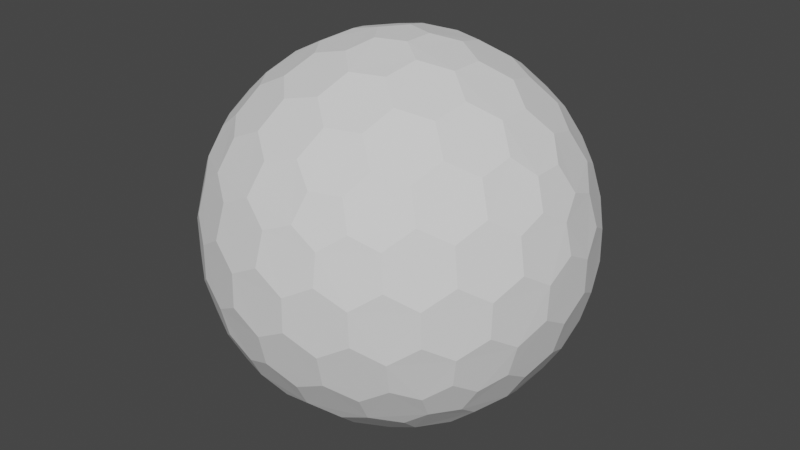 # Source: ShieldBlend1.blend  (saved by Blender 2.82.7; exported with 4.5.12 LTS)
import bpy
from mathutils import Matrix  # noqa: F401  (used for matrix-valued properties, if any)

bpy.ops.wm.read_factory_settings(use_empty=True)
scene = bpy.context.scene
scene.name = 'Scene'

# ---- collections
col_collection = bpy.data.collections.new('Collection'); scene.collection.children.link(col_collection)

# ---- world
world_world = bpy.data.worlds.new('World'); scene.world = world_world
world_world.use_nodes = True; world_world.node_tree.nodes.clear()
_N = world_world.node_tree.nodes; _L = world_world.node_tree.links
n0 = _N.new('ShaderNodeOutputWorld'); n0.name = 'World Output'; n0.location = (300, 300)
n1 = _N.new('ShaderNodeBackground'); n1.name = 'Background'; n1.location = (10, 300)
n1.inputs[0].default_value = (0.05088, 0.05088, 0.05088, 1.0)
_L.new(n1.outputs[0], n0.inputs[0])
n0.is_active_output = True
world_world.color = (0.05088, 0.05088, 0.05088)
world_world.use_sun_shadow = False
world_world.sun_shadow_jitter_overblur = 0.0

# ---- meshes
me_shield01 = bpy.data.meshes.new('Shield01')
me_shield01.from_pydata([(0.04127, -0.127, -0.9758), (0.7132, -0.4211, -0.533), (-0.108, -0.0785, -0.9758), (-0.108, 0.0785, -0.9758), (0.04127, 0.127, -0.9758), (0.7957, -0.4211, -0.3995), (-0.1546, -0.8869, -0.3995), (-0.8913, -0.127, -0.3995), (-0.3962, 0.8084, -0.3995), (0.6464, 0.6266, -0.3995), (0.7544, -0.5481, -0.317), (-0.2882, -0.8869, -0.317), (-0.9325, -9.662e-09, -0.317), (-0.2882, 0.8869, -0.317), (0.7544, 0.5481, -0.317), (0.3294, -0.7599, 0.533), (-0.6209, -0.5481, 0.533), (-0.7132, 0.4211, 0.533), (0.1801, 0.8084, 0.533), (0.8245, 0.0785, 0.533), (0.108, 0.0785, 0.9758), (0.3781, 0.08719, 0.9011), (0.6369, 0.08719, 0.7412), (0.2298, 0.1669, 0.9402), (0.1998, 0.3326, 0.9011), (0.5067, 0.1751, 0.8199), (0.4806, 0.3492, 0.7777), (0.3231, 0.4278, 0.8199), (0.2797, 0.5788, 0.7412), (0.7382, 0.1669, 0.626), (0.7166, 0.3326, 0.5817), (0.5888, 0.4278, 0.6556), (0.5378, 0.5788, 0.5817), (0.3869, 0.6505, 0.626), (0.3294, 0.7599, 0.533), (-0.04127, 0.127, 0.9758), (0.03391, 0.3865, 0.9011), (0.1139, 0.6327, 0.7412), (-0.08776, 0.2701, 0.9402), (-0.2546, 0.2928, 0.9011), (-0.009907, 0.536, 0.8199), (-0.1836, 0.565, 0.7777), (-0.307, 0.4394, 0.8199), (-0.464, 0.4449, 0.7412), (0.06935, 0.7536, 0.626), (-0.09491, 0.7844, 0.5817), (-0.2249, 0.6922, 0.6556), (-0.3843, 0.6903, 0.5817), (-0.4991, 0.5689, 0.626), (-0.6209, 0.5481, 0.533), (-0.1335, -2.328e-09, 0.9758), (-0.3571, 0.1517, 0.9011), (-0.5665, 0.3038, 0.7412), (-0.284, -7.567e-10, 0.9402), (-0.3571, -0.1517, 0.9011), (-0.5128, 0.1562, 0.8199), (-0.5941, 3.26e-09, 0.7777), (-0.5128, -0.1562, 0.8199), (-0.5665, -0.3038, 0.7412), (-0.6953, 0.2988, 0.626), (-0.7753, 0.1521, 0.5817), (-0.7278, -8.207e-09, 0.6556), (-0.7753, -0.1521, 0.5817), (-0.6953, -0.2988, 0.626), (-0.7132, -0.4211, 0.533), (-0.04127, -0.127, 0.9758), (-0.2546, -0.2928, 0.9011), (-0.464, -0.4449, 0.7412), (-0.08776, -0.2701, 0.9402), (0.03391, -0.3865, 0.9011), (-0.307, -0.4394, 0.8199), (-0.1836, -0.565, 0.7777), (-0.009907, -0.536, 0.8199), (0.1139, -0.6327, 0.7412), (-0.4991, -0.5689, 0.626), (-0.3843, -0.6903, 0.5817), (-0.2249, -0.6922, 0.6556), (-0.09491, -0.7844, 0.5817), (0.06935, -0.7536, 0.626), (0.1801, -0.8084, 0.533), (0.108, -0.0785, 0.9758), (0.1998, -0.3326, 0.9011), (0.2797, -0.5788, 0.7412), (0.2298, -0.1669, 0.9402), (0.3781, -0.08719, 0.9011), (0.3231, -0.4278, 0.8199), (0.4806, -0.3492, 0.7777), (0.5067, -0.1751, 0.8199), (0.6369, -0.08719, 0.7412), (0.3869, -0.6505, 0.626), (0.5378, -0.5788, 0.5817), (0.5888, -0.4278, 0.6556), (0.7166, -0.3326, 0.5817), (0.7382, -0.1669, 0.626), (0.8245, -0.0785, 0.533), (0.8913, 0.127, 0.3995), (0.9199, 0.2928, 0.1752), (0.8704, 0.4449, -0.08356), (0.8802, 0.2701, 0.342), (0.7908, 0.3865, 0.4333), (0.8706, 0.4394, 0.09203), (0.7777, 0.565, 0.1836), (0.7377, 0.536, 0.3578), (0.612, 0.6327, 0.4333), (0.7831, 0.5689, -0.1665), (0.6921, 0.6903, -0.08356), (0.687, 0.6922, 0.09203), (0.5627, 0.7844, 0.1752), (0.5289, 0.7536, 0.342), (0.3962, 0.8084, 0.3995), (0.1546, 0.8869, 0.3995), (0.005802, 0.9653, 0.1752), (-0.1541, 0.9653, -0.08356), (0.01511, 0.9206, 0.342), (-0.1232, 0.8716, 0.4333), (-0.1489, 0.9638, 0.09203), (-0.2971, 0.9142, 0.1836), (-0.2818, 0.8673, 0.3578), (-0.4126, 0.7775, 0.4333), (-0.2991, 0.9206, -0.1665), (-0.4427, 0.8716, -0.08356), (-0.446, 0.8673, 0.09203), (-0.5721, 0.7775, 0.1752), (-0.5533, 0.7359, 0.342), (-0.6464, 0.6266, 0.3995), (-0.7957, 0.4211, 0.3995), (-0.9163, 0.3038, 0.1752), (-0.9657, 0.1517, -0.08356), (-0.8709, 0.2988, 0.342), (-0.867, 0.1521, 0.4333), (-0.9626, 0.1562, 0.09203), (-0.9613, -1.825e-07, 0.1836), (-0.9119, -8.941e-08, 0.3578), (-0.867, -0.1521, 0.4333), (-0.968, -1.132e-07, -0.1665), (-0.9657, -0.1517, -0.08356), (-0.9626, -0.1562, 0.09203), (-0.9163, -0.3038, 0.1752), (-0.8709, -0.2988, 0.342), (-0.7957, -0.4211, 0.3995), (-0.6464, -0.6266, 0.3995), (-0.5721, -0.7775, 0.1752), (-0.4427, -0.8716, -0.08356), (-0.5533, -0.7359, 0.342), (-0.4126, -0.7775, 0.4333), (-0.446, -0.8673, 0.09203), (-0.2971, -0.9142, 0.1836), (-0.2818, -0.8673, 0.3578), (-0.1232, -0.8716, 0.4333), (-0.2991, -0.9206, -0.1665), (-0.1541, -0.9653, -0.08356), (-0.1489, -0.9638, 0.09203), (0.005802, -0.9653, 0.1752), (0.01511, -0.9206, 0.342), (0.1546, -0.8869, 0.3995), (0.3962, -0.8084, 0.3995), (0.5627, -0.7844, 0.1752), (0.6921, -0.6903, -0.08356), (0.5289, -0.7536, 0.342), (0.612, -0.6327, 0.4333), (0.687, -0.6922, 0.09203), (0.7777, -0.565, 0.1836), (0.7377, -0.536, 0.3578), (0.7908, -0.3865, 0.4333), (0.7831, -0.5689, -0.1665), (0.8704, -0.4449, -0.08356), (0.8706, -0.4394, 0.09203), (0.9199, -0.2928, 0.1752), (0.8802, -0.2701, 0.342), (0.8913, -0.127, 0.3995), (0.2882, 0.8869, 0.317), (0.4427, 0.8716, 0.08356), (0.5721, 0.7775, -0.1752), (0.2991, 0.9206, 0.1665), (0.1541, 0.9653, 0.08356), (0.446, 0.8673, -0.09203), (0.2971, 0.9142, -0.1836), (0.1489, 0.9638, -0.09203), (-0.005802, 0.9653, -0.1752), (0.5533, 0.7359, -0.342), (0.4126, 0.7775, -0.4333), (0.2818, 0.8673, -0.3578), (0.1232, 0.8716, -0.4333), (-0.01511, 0.9206, -0.342), (-0.1546, 0.8869, -0.3995), (-0.7544, 0.5481, 0.317), (-0.6921, 0.6903, 0.08356), (-0.5627, 0.7844, -0.1752), (-0.7831, 0.5689, 0.1665), (-0.8704, 0.4449, 0.08356), (-0.687, 0.6922, -0.09203), (-0.7777, 0.565, -0.1836), (-0.8706, 0.4394, -0.09203), (-0.9199, 0.2928, -0.1752), (-0.5289, 0.7536, -0.342), (-0.612, 0.6327, -0.4333), (-0.7377, 0.536, -0.3578), (-0.7908, 0.3865, -0.4333), (-0.8802, 0.2701, -0.342), (-0.8913, 0.127, -0.3995), (-0.7544, -0.5481, 0.317), (-0.8704, -0.4449, 0.08356), (-0.9199, -0.2928, -0.1752), (-0.7831, -0.5689, 0.1665), (-0.6921, -0.6903, 0.08356), (-0.8706, -0.4394, -0.09203), (-0.7777, -0.565, -0.1836), (-0.687, -0.6922, -0.09203), (-0.5627, -0.7844, -0.1752), (-0.8802, -0.2701, -0.342), (-0.7908, -0.3865, -0.4333), (-0.7377, -0.536, -0.3578), (-0.612, -0.6327, -0.4333), (-0.5289, -0.7536, -0.342), (-0.3962, -0.8084, -0.3995), (0.2882, -0.8869, 0.317), (0.1541, -0.9653, 0.08356), (-0.005802, -0.9653, -0.1752), (0.2991, -0.9206, 0.1665), (0.4427, -0.8716, 0.08356), (0.1489, -0.9638, -0.09203), (0.2971, -0.9142, -0.1836), (0.446, -0.8673, -0.09203), (0.5721, -0.7775, -0.1752), (-0.01511, -0.9206, -0.342), (0.1232, -0.8716, -0.4333), (0.2818, -0.8673, -0.3578), (0.4126, -0.7775, -0.4333), (0.5533, -0.7359, -0.342), (0.6464, -0.6266, -0.3995), (0.9325, 2.27e-09, 0.317), (0.9657, -0.1517, 0.08356), (0.9163, -0.3038, -0.1752), (0.968, 2.678e-09, 0.1665), (0.9657, 0.1517, 0.08356), (0.9626, -0.1562, -0.09203), (0.9613, 9.313e-09, -0.1836), (0.9626, 0.1562, -0.09203), (0.9163, 0.3038, -0.1752), (0.8709, -0.2988, -0.342), (0.867, -0.1521, -0.4333), (0.9119, 1.74e-08, -0.3578), (0.867, 0.1521, -0.4333), (0.8709, 0.2988, -0.342), (0.7957, 0.4211, -0.3995), (0.6209, 0.5481, -0.533), (0.464, 0.4449, -0.7412), (0.2546, 0.2928, -0.9011), (0.4991, 0.5689, -0.626), (0.3843, 0.6903, -0.5817), (0.307, 0.4394, -0.8199), (0.1836, 0.565, -0.7777), (0.2249, 0.6922, -0.6556), (0.09491, 0.7844, -0.5817), (0.08776, 0.2701, -0.9402), (-0.03391, 0.3865, -0.9011), (0.009907, 0.536, -0.8199), (-0.1139, 0.6327, -0.7412), (-0.06935, 0.7536, -0.626), (-0.1801, 0.8084, -0.533), (-0.3294, 0.7599, -0.533), (-0.2797, 0.5788, -0.7412), (-0.1998, 0.3326, -0.9011), (-0.3869, 0.6505, -0.626), (-0.5378, 0.5788, -0.5817), (-0.3231, 0.4278, -0.8199), (-0.4806, 0.3492, -0.7777), (-0.5888, 0.4278, -0.6556), (-0.7166, 0.3326, -0.5817), (-0.2298, 0.1669, -0.9402), (-0.3781, 0.08719, -0.9011), (-0.5067, 0.175, -0.8199), (-0.6369, 0.08719, -0.7412), (-0.7382, 0.1669, -0.626), (-0.8245, 0.0785, -0.533), (-0.8245, -0.0785, -0.533), (-0.6369, -0.08719, -0.7412), (-0.3781, -0.08719, -0.9011), (-0.7382, -0.1669, -0.626), (-0.7166, -0.3326, -0.5817), (-0.5067, -0.1751, -0.8199), (-0.4806, -0.3492, -0.7777), (-0.5888, -0.4278, -0.6556), (-0.5378, -0.5788, -0.5817), (-0.2298, -0.1669, -0.9402), (-0.1998, -0.3326, -0.9011), (-0.3231, -0.4278, -0.8199), (-0.2797, -0.5788, -0.7412), (-0.3869, -0.6505, -0.626), (-0.3294, -0.7599, -0.533), (0.7132, 0.4211, -0.533), (0.7753, 0.1521, -0.5817), (0.7753, -0.1521, -0.5817), (0.6953, 0.2988, -0.626), (0.5665, 0.3038, -0.7412), (0.7278, -3.026e-07, -0.6556), (0.5941, -5.249e-07, -0.7777), (0.5128, 0.1562, -0.8199), (0.3571, 0.1517, -0.9011), (0.6953, -0.2988, -0.626), (0.5665, -0.3038, -0.7412), (0.5128, -0.1562, -0.8199), (0.3571, -0.1517, -0.9011), (0.284, -2.274e-07, -0.9402), (0.1335, -1.35e-08, -0.9758), (-0.1801, -0.8084, -0.533), (-0.1139, -0.6327, -0.7412), (-0.03391, -0.3865, -0.9011), (-0.06935, -0.7536, -0.626), (0.09491, -0.7844, -0.5817), (0.009908, -0.536, -0.8199), (0.1836, -0.565, -0.7777), (0.2249, -0.6922, -0.6556), (0.3843, -0.6903, -0.5817), (0.08776, -0.2701, -0.9402), (0.2546, -0.2928, -0.9011), (0.307, -0.4394, -0.8199), (0.464, -0.4449, -0.7412), (0.4991, -0.5689, -0.626), (0.6209, -0.5481, -0.533), (0.7132, -0.4211, -0.533), (0.7132, -0.4211, -0.533), (0.7957, -0.4211, -0.3995), (0.7957, -0.4211, -0.3995), (0.7544, -0.5481, -0.317), (0.7544, -0.5481, -0.317), (-0.1546, -0.8869, -0.3995), (-0.1546, -0.8869, -0.3995), (-0.2882, -0.8869, -0.317), (0.6464, 0.6266, -0.3995), (0.6464, 0.6266, -0.3995), (0.7544, 0.5481, -0.317), (0.7544, 0.5481, -0.317), (0.3781, 0.08719, 0.9011), (0.3781, 0.08719, 0.9011), (0.2298, 0.1669, 0.9402), (0.2298, 0.1669, 0.9402), (0.108, 0.0785, 0.9758), (0.108, 0.0785, 0.9758), (0.1998, 0.3326, 0.9011), (0.1998, 0.3326, 0.9011), (0.6369, 0.08719, 0.7412), (0.6369, 0.08719, 0.7412), (0.5067, 0.1751, 0.8199), (0.5067, 0.1751, 0.8199), (0.4806, 0.3492, 0.7777), (0.4806, 0.3492, 0.7777), (0.3231, 0.4278, 0.8199), (0.3231, 0.4278, 0.8199), (0.2797, 0.5788, 0.7412), (0.2797, 0.5788, 0.7412), (0.8245, 0.0785, 0.533), (0.8245, 0.0785, 0.533), (0.7382, 0.1669, 0.626), (0.7382, 0.1669, 0.626), (0.7166, 0.3326, 0.5817), (0.7166, 0.3326, 0.5817), (0.5888, 0.4278, 0.6556), (0.5888, 0.4278, 0.6556), (0.5378, 0.5788, 0.5817), (0.5378, 0.5788, 0.5817), (0.3869, 0.6505, 0.626), (0.3869, 0.6505, 0.626), (0.1801, 0.8084, 0.533), (0.1801, 0.8084, 0.533), (0.3294, 0.7599, 0.533), (0.3294, 0.7599, 0.533), (-0.04127, 0.127, 0.9758), (-0.04127, 0.127, 0.9758), (0.03391, 0.3865, 0.9011), (0.03391, 0.3865, 0.9011), (0.1139, 0.6327, 0.7412), (0.1139, 0.6327, 0.7412), (-0.08776, 0.2701, 0.9402), (-0.08776, 0.2701, 0.9402), (-0.2546, 0.2928, 0.9011), (-0.2546, 0.2928, 0.9011), (-0.009907, 0.536, 0.8199), (-0.009907, 0.536, 0.8199), (-0.1836, 0.565, 0.7777), (-0.1836, 0.565, 0.7777), (-0.307, 0.4394, 0.8199), (0.06935, 0.7536, 0.626), (0.06935, 0.7536, 0.626), (-0.09491, 0.7844, 0.5817), (-0.2249, 0.6922, 0.6556), (-0.1335, -2.328e-09, 0.9758), (-0.1335, -2.328e-09, 0.9758), (-0.3571, 0.1517, 0.9011), (-0.3571, 0.1517, 0.9011), (-0.284, -7.567e-10, 0.9402), (-0.284, -7.567e-10, 0.9402), (-0.3571, -0.1517, 0.9011), (-0.3571, -0.1517, 0.9011), (-0.5128, 0.1562, 0.8199), (-0.5941, 3.26e-09, 0.7777), (-0.5128, -0.1562, 0.8199), (-0.5128, -0.1562, 0.8199), (-0.5665, -0.3038, 0.7412), (-0.5665, -0.3038, 0.7412), (-0.6953, -0.2988, 0.626), (-0.6209, -0.5481, 0.533), (-0.6209, -0.5481, 0.533), (-0.7132, -0.4211, 0.533), (-0.04127, -0.127, 0.9758), (-0.04127, -0.127, 0.9758), (-0.2546, -0.2928, 0.9011), (-0.2546, -0.2928, 0.9011), (-0.464, -0.4449, 0.7412), (-0.464, -0.4449, 0.7412), (-0.08776, -0.2701, 0.9402), (-0.08776, -0.2701, 0.9402), (0.03391, -0.3865, 0.9011), (0.03391, -0.3865, 0.9011), (-0.307, -0.4394, 0.8199), (-0.307, -0.4394, 0.8199), (-0.1836, -0.565, 0.7777), (-0.1836, -0.565, 0.7777), (-0.009907, -0.536, 0.8199), (-0.009907, -0.536, 0.8199), (0.1139, -0.6327, 0.7412), (0.1139, -0.6327, 0.7412), (-0.4991, -0.5689, 0.626), (-0.4991, -0.5689, 0.626), (-0.3843, -0.6903, 0.5817), (-0.3843, -0.6903, 0.5817), (-0.2249, -0.6922, 0.6556), (-0.2249, -0.6922, 0.6556), (-0.09491, -0.7844, 0.5817), (-0.09491, -0.7844, 0.5817), (0.06935, -0.7536, 0.626), (0.06935, -0.7536, 0.626), (0.3294, -0.7599, 0.533), (0.3294, -0.7599, 0.533), (0.1801, -0.8084, 0.533), (0.1801, -0.8084, 0.533), (0.108, -0.0785, 0.9758), (0.108, -0.0785, 0.9758), (0.1998, -0.3326, 0.9011), (0.1998, -0.3326, 0.9011), (0.2797, -0.5788, 0.7412), (0.2797, -0.5788, 0.7412), (0.2298, -0.1669, 0.9402), (0.2298, -0.1669, 0.9402), (0.3781, -0.08719, 0.9011), (0.3781, -0.08719, 0.9011), (0.3231, -0.4278, 0.8199), (0.3231, -0.4278, 0.8199), (0.4806, -0.3492, 0.7777), (0.4806, -0.3492, 0.7777), (0.5067, -0.1751, 0.8199), (0.5067, -0.1751, 0.8199), (0.6369, -0.08719, 0.7412), (0.6369, -0.08719, 0.7412), (0.3869, -0.6505, 0.626), (0.3869, -0.6505, 0.626), (0.5378, -0.5788, 0.5817), (0.5378, -0.5788, 0.5817), (0.5888, -0.4278, 0.6556), (0.5888, -0.4278, 0.6556), (0.7166, -0.3326, 0.5817), (0.7166, -0.3326, 0.5817), (0.7382, -0.1669, 0.626), (0.7382, -0.1669, 0.626), (0.8245, -0.0785, 0.533), (0.8245, -0.0785, 0.533), (0.8913, 0.127, 0.3995), (0.8913, 0.127, 0.3995), (0.9199, 0.2928, 0.1752), (0.9199, 0.2928, 0.1752), (0.8802, 0.2701, 0.342), (0.8802, 0.2701, 0.342), (0.7908, 0.3865, 0.4333), (0.7908, 0.3865, 0.4333), (0.8704, 0.4449, -0.08356), (0.8704, 0.4449, -0.08356), (0.8706, 0.4394, 0.09203), (0.8706, 0.4394, 0.09203), (0.7777, 0.565, 0.1836), (0.7777, 0.565, 0.1836), (0.7377, 0.536, 0.3578), (0.7377, 0.536, 0.3578), (0.612, 0.6327, 0.4333), (0.612, 0.6327, 0.4333), (0.7831, 0.5689, -0.1665), (0.7831, 0.5689, -0.1665), (0.6921, 0.6903, -0.08356), (0.6921, 0.6903, -0.08356), (0.687, 0.6922, 0.09203), (0.687, 0.6922, 0.09203), (0.5627, 0.7844, 0.1752), (0.5627, 0.7844, 0.1752), (0.5289, 0.7536, 0.342), (0.5289, 0.7536, 0.342), (0.3962, 0.8084, 0.3995), (0.3962, 0.8084, 0.3995), (0.1546, 0.8869, 0.3995), (0.1546, 0.8869, 0.3995), (0.005802, 0.9653, 0.1752), (0.01511, 0.9206, 0.342), (-0.6464, -0.6266, 0.3995), (-0.5721, -0.7775, 0.1752), (-0.5533, -0.7359, 0.342), (-0.5533, -0.7359, 0.342), (-0.4126, -0.7775, 0.4333), (-0.4126, -0.7775, 0.4333), (-0.4427, -0.8716, -0.08356), (-0.446, -0.8673, 0.09203), (-0.446, -0.8673, 0.09203), (-0.2971, -0.9142, 0.1836), (-0.2971, -0.9142, 0.1836), (-0.2818, -0.8673, 0.3578), (-0.2818, -0.8673, 0.3578), (-0.1232, -0.8716, 0.4333), (-0.1232, -0.8716, 0.4333), (-0.2991, -0.9206, -0.1665), (-0.2991, -0.9206, -0.1665), (-0.1541, -0.9653, -0.08356), (-0.1541, -0.9653, -0.08356), (-0.1489, -0.9638, 0.09203), (-0.1489, -0.9638, 0.09203), (0.005802, -0.9653, 0.1752), (0.005802, -0.9653, 0.1752), (0.01511, -0.9206, 0.342), (0.01511, -0.9206, 0.342), (0.1546, -0.8869, 0.3995), (0.1546, -0.8869, 0.3995), (0.3962, -0.8084, 0.3995), (0.3962, -0.8084, 0.3995), (0.5627, -0.7844, 0.1752), (0.5627, -0.7844, 0.1752), (0.5289, -0.7536, 0.342), (0.5289, -0.7536, 0.342), (0.612, -0.6327, 0.4333), (0.612, -0.6327, 0.4333), (0.6921, -0.6903, -0.08356), (0.6921, -0.6903, -0.08356), (0.687, -0.6922, 0.09203), (0.687, -0.6922, 0.09203), (0.7777, -0.565, 0.1836), (0.7777, -0.565, 0.1836), (0.7377, -0.536, 0.3578), (0.7377, -0.536, 0.3578), (0.7908, -0.3865, 0.4333), (0.7908, -0.3865, 0.4333), (0.7831, -0.5689, -0.1665), (0.7831, -0.5689, -0.1665), (0.8704, -0.4449, -0.08356), (0.8704, -0.4449, -0.08356), (0.8706, -0.4394, 0.09203), (0.8706, -0.4394, 0.09203), (0.9199, -0.2928, 0.1752), (0.9199, -0.2928, 0.1752), (0.8802, -0.2701, 0.342), (0.8802, -0.2701, 0.342), (0.8913, -0.127, 0.3995), (0.8913, -0.127, 0.3995), (0.2882, 0.8869, 0.317), (0.2882, 0.8869, 0.317), (0.4427, 0.8716, 0.08356), (0.4427, 0.8716, 0.08356), (0.5721, 0.7775, -0.1752), (0.5721, 0.7775, -0.1752), (0.2991, 0.9206, 0.1665), (0.2991, 0.9206, 0.1665), (0.1541, 0.9653, 0.08356), (0.446, 0.8673, -0.09203), (0.5533, 0.7359, -0.342), (0.2882, -0.8869, 0.317), (0.2882, -0.8869, 0.317), (0.1541, -0.9653, 0.08356), (0.1541, -0.9653, 0.08356), (-0.005802, -0.9653, -0.1752), (-0.005802, -0.9653, -0.1752), (0.2991, -0.9206, 0.1665), (0.2991, -0.9206, 0.1665), (0.4427, -0.8716, 0.08356), (0.4427, -0.8716, 0.08356), (0.1489, -0.9638, -0.09203), (0.1489, -0.9638, -0.09203), (0.2971, -0.9142, -0.1836), (0.2971, -0.9142, -0.1836), (0.446, -0.8673, -0.09203), (0.446, -0.8673, -0.09203), (0.5721, -0.7775, -0.1752), (0.5721, -0.7775, -0.1752), (-0.01511, -0.9206, -0.342), (-0.01511, -0.9206, -0.342), (0.1232, -0.8716, -0.4333), (0.1232, -0.8716, -0.4333), (0.2818, -0.8673, -0.3578), (0.2818, -0.8673, -0.3578), (0.4126, -0.7775, -0.4333), (0.4126, -0.7775, -0.4333), (0.5533, -0.7359, -0.342), (0.5533, -0.7359, -0.342), (0.6464, -0.6266, -0.3995), (0.6464, -0.6266, -0.3995), (0.9325, 2.27e-09, 0.317), (0.9325, 2.27e-09, 0.317), (0.9657, -0.1517, 0.08356), (0.9657, -0.1517, 0.08356), (0.9163, -0.3038, -0.1752), (0.9163, -0.3038, -0.1752), (0.968, 2.678e-09, 0.1665), (0.968, 2.678e-09, 0.1665), (0.9657, 0.1517, 0.08356), (0.9657, 0.1517, 0.08356), (0.9626, -0.1562, -0.09203), (0.9626, -0.1562, -0.09203), (0.9613, 9.313e-09, -0.1836), (0.9613, 9.313e-09, -0.1836), (0.9626, 0.1562, -0.09203), (0.9626, 0.1562, -0.09203), (0.9163, 0.3038, -0.1752), (0.9163, 0.3038, -0.1752), (0.8709, -0.2988, -0.342), (0.8709, -0.2988, -0.342), (0.867, -0.1521, -0.4333), (0.867, -0.1521, -0.4333), (0.9119, 1.74e-08, -0.3578), (0.9119, 1.74e-08, -0.3578), (0.867, 0.1521, -0.4333), (0.867, 0.1521, -0.4333), (0.8709, 0.2988, -0.342), (0.8709, 0.2988, -0.342), (0.7957, 0.4211, -0.3995), (0.7957, 0.4211, -0.3995), (0.6209, 0.5481, -0.533), (0.6209, 0.5481, -0.533), (0.464, 0.4449, -0.7412), (0.4991, 0.5689, -0.626), (0.7132, 0.4211, -0.533), (0.7132, 0.4211, -0.533), (0.7753, 0.1521, -0.5817), (0.7753, 0.1521, -0.5817), (0.7753, -0.1521, -0.5817), (0.7753, -0.1521, -0.5817), (0.6953, 0.2988, -0.626), (0.6953, 0.2988, -0.626), (0.5665, 0.3038, -0.7412), (0.5665, 0.3038, -0.7412), (0.7278, -3.026e-07, -0.6556), (0.7278, -3.026e-07, -0.6556), (0.5941, -5.249e-07, -0.7777), (0.5941, -5.249e-07, -0.7777), (0.5128, 0.1562, -0.8199), (0.5128, 0.1562, -0.8199), (0.3571, 0.1517, -0.9011), (0.6953, -0.2988, -0.626), (0.6953, -0.2988, -0.626), (0.5665, -0.3038, -0.7412), (0.5665, -0.3038, -0.7412), (0.5128, -0.1562, -0.8199), (0.5128, -0.1562, -0.8199), (0.3571, -0.1517, -0.9011), (0.3571, -0.1517, -0.9011), (0.284, -2.274e-07, -0.9402), (-0.1801, -0.8084, -0.533), (-0.1139, -0.6327, -0.7412), (-0.06935, -0.7536, -0.626), (-0.06935, -0.7536, -0.626), (0.09491, -0.7844, -0.5817), (0.09491, -0.7844, -0.5817), (0.009908, -0.536, -0.8199), (0.1836, -0.565, -0.7777), (0.1836, -0.565, -0.7777), (0.2249, -0.6922, -0.6556), (0.2249, -0.6922, -0.6556), (0.3843, -0.6903, -0.5817), (0.3843, -0.6903, -0.5817), (0.2546, -0.2928, -0.9011), (0.307, -0.4394, -0.8199), (0.307, -0.4394, -0.8199), (0.464, -0.4449, -0.7412), (0.464, -0.4449, -0.7412), (0.4991, -0.5689, -0.626), (0.4991, -0.5689, -0.626), (0.6209, -0.5481, -0.533), (0.6209, -0.5481, -0.533)], [], [(2, 0, 314, 307, 285, 284), (321, 678, 676, 674, 651, 649), (322, 320, 650, 636, 618, 616), (3, 2, 284, 277, 270, 269), (4, 3, 269, 262, 255, 254), (0, 2, 3, 4, 304), (324, 323, 617, 602, 547, 545), (327, 658, 661, 662, 588, 586), (328, 326, 587, 572, 517, 515), (7, 275, 278, 279, 210, 209), (12, 7, 209, 202, 135, 134), (8, 260, 263, 264, 195, 194), (13, 8, 194, 187, 120, 119), (330, 628, 631, 249, 180, 567), (331, 329, 179, 561, 486, 484), (596, 679, 1, 5, 325), (626, 632, 629, 9, 332), (433, 527, 532, 533, 456, 454), (402, 500, 503, 504, 424, 422), (17, 125, 128, 129, 60, 59), (364, 496, 499, 114, 384, 382), (351, 466, 471, 472, 355, 353), (337, 436, 443, 444, 333, 335), (367, 338, 336, 339, 369, 373), (341, 354, 356, 357, 345, 343), (370, 340, 348, 349, 371, 377), (346, 358, 359, 361, 350, 347), (36, 378, 379, 381, 375, 374), (494, 557, 497, 363, 365), (386, 368, 38, 376, 388, 390), (372, 383, 45, 385, 380, 40), (389, 39, 42, 43, 52, 394), (37, 28, 362, 366, 18, 44), (334, 344, 26, 27, 24, 23), (41, 46, 47, 48, 43, 42), (51, 55, 395, 396, 392, 391), (124, 185, 125, 17, 49), (404, 387, 53, 393, 406, 410), (405, 437, 20, 35, 50), (52, 59, 60, 61, 56, 394), (407, 54, 397, 398, 408, 414), (52, 43, 48, 49, 17, 59), (56, 61, 62, 400, 399, 57), (66, 415, 416, 418, 412, 411), (139, 200, 140, 401, 403), (80, 65, 68, 413, 438, 442), (409, 423, 425, 426, 417, 70), (439, 69, 419, 420, 440, 446), (67, 58, 63, 64, 16, 74), (71, 427, 428, 430, 421, 72), (81, 447, 448, 450, 445, 83), (525, 568, 528, 432, 434), (441, 455, 457, 458, 449, 85), (82, 73, 431, 435, 15, 89), (342, 452, 463, 464, 352, 29), (86, 459, 460, 462, 453, 451), (468, 477, 478, 480, 473, 470), (21, 84, 87, 88, 22, 25), (467, 598, 605, 606, 469, 98), (474, 485, 487, 488, 479, 476), (101, 489, 490, 492, 483, 481), (498, 115, 116, 117, 114, 499), (30, 99, 102, 482, 360, 31), (110, 558, 564, 565, 111, 113), (112, 119, 120, 121, 116, 115), (32, 103, 493, 495, 34, 33), (116, 121, 122, 123, 118, 117), (126, 130, 131, 132, 129, 128), (384, 114, 117, 118, 47, 46), (125, 185, 188, 189, 126, 128), (127, 134, 135, 136, 131, 130), (47, 118, 123, 124, 49, 48), (131, 136, 137, 138, 133, 132), (501, 508, 509, 511, 505, 502), (60, 129, 132, 133, 62, 61), (140, 200, 203, 204, 141, 143), (506, 516, 518, 519, 510, 507), (62, 133, 138, 139, 403, 400), (146, 520, 521, 523, 514, 512), (529, 538, 539, 541, 534, 531), (75, 144, 147, 513, 429, 76), (155, 569, 575, 576, 530, 158), (535, 546, 548, 549, 540, 537), (77, 148, 524, 526, 79, 78), (161, 550, 551, 553, 544, 542), (560, 566, 176, 177, 174, 563), (90, 159, 162, 543, 461, 91), (555, 599, 95, 19, 465), (562, 567, 180, 181, 176, 566), (105, 172, 175, 559, 491, 106), (92, 163, 554, 556, 94, 93), (112, 178, 183, 184, 13, 119), (176, 181, 182, 183, 178, 177), (186, 190, 191, 192, 189, 188), (498, 174, 177, 178, 112, 115), (187, 194, 195, 196, 191, 190), (120, 187, 190, 186, 122, 121), (107, 171, 173, 170, 109, 108), (127, 193, 198, 199, 12, 134), (191, 196, 197, 198, 193, 192), (201, 205, 206, 207, 204, 203), (126, 189, 192, 193, 127, 130), (202, 209, 210, 211, 206, 205), (135, 202, 205, 201, 137, 136), (122, 186, 188, 185, 124, 123), (142, 208, 213, 214, 11, 149), (206, 211, 212, 213, 208, 207), (571, 579, 580, 582, 577, 574), (141, 204, 207, 208, 142, 145), (573, 224, 589, 590, 581, 578), (150, 217, 220, 570, 522, 151), (137, 201, 203, 200, 139, 138), (536, 584, 595, 597, 10, 164), (221, 591, 592, 594, 585, 583), (601, 609, 610, 612, 607, 604), (156, 219, 222, 223, 157, 160), (603, 239, 619, 620, 611, 608), (165, 232, 235, 600, 552, 166), (152, 216, 218, 215, 154, 153), (475, 614, 625, 627, 14, 104), (236, 621, 622, 624, 615, 613), (630, 250, 251, 252, 249, 631), (96, 234, 237, 238, 97, 100), (245, 633, 639, 640, 246, 248), (247, 254, 255, 256, 251, 250), (167, 231, 233, 230, 169, 168), (251, 256, 257, 258, 253, 252), (261, 265, 266, 267, 264, 263), (180, 249, 252, 253, 182, 181), (259, 260, 8, 13, 184), (262, 269, 270, 271, 266, 265), (255, 262, 265, 261, 257, 256), (182, 253, 258, 259, 184, 183), (197, 268, 273, 274, 199, 198), (266, 271, 272, 273, 268, 267), (276, 280, 281, 282, 279, 278), (195, 264, 267, 268, 197, 196), (274, 275, 7, 12, 199), (277, 284, 285, 286, 281, 280), (270, 277, 280, 276, 272, 271), (257, 261, 263, 260, 259, 258), (212, 283, 288, 289, 214, 213), (281, 286, 287, 288, 283, 282), (635, 643, 644, 646, 641, 638), (210, 279, 282, 283, 212, 211), (289, 305, 6, 11, 214), (637, 299, 652, 653, 645, 642), (240, 292, 295, 634, 623, 241), (272, 276, 278, 275, 274, 273), (247, 648, 303, 304, 4, 254), (296, 654, 655, 657, 298, 647), (306, 310, 665, 667, 663, 660), (630, 294, 297, 648, 247, 250), (307, 314, 671, 672, 666, 664), (285, 307, 664, 659, 287, 286), (242, 291, 293, 290, 244, 243), (656, 671, 314, 0, 304, 303), (300, 675, 673, 315, 302, 301), (311, 316, 317, 677, 670, 668), (593, 669, 318, 319, 229, 228), (225, 309, 312, 313, 227, 226), (287, 659, 308, 305, 289, 288)])
_uv = me_shield01.uv_layers.new(name='UVMap')
_uv.uv.foreach_set('vector', [0.3047, 0.9976, 0.5936, 0.8309, 0.5936, 0.4973, 0.3047, 0.3305, 0.0158, 0.4973, 0.0158, 0.8309, 0.3047, 0.9976, 0.5936, 0.8309, 0.5936, 0.4973, 0.3047, 0.3305, 0.0158, 0.4973, 0.0158, 0.8309, 0.3047, 0.9976, 0.5936, 0.8309, 0.5936, 0.4973, 0.3047, 0.3305, 0.0158, 0.4973, 0.0158, 0.8309, 0.3047, 0.9976, 0.5936, 0.8309, 0.5936, 0.4973, 0.3047, 0.3305, 0.0158, 0.4973, 0.0158, 0.8309, 0.3047, 0.9976, 0.5936, 0.8309, 0.5936, 0.4973, 0.3047, 0.3305, 0.0158, 0.4973, 0.0158, 0.8309, 0.6992, 0.5555, 0.9866, 0.3466, 0.8768, 0.008784, 0.5216, 0.008784, 0.4118, 0.3466, 0.3047, 0.9976, 0.5936, 0.8309, 0.5936, 0.4973, 0.3047, 0.3305, 0.0158, 0.4973, 0.0158, 0.8309, 0.3047, 0.9976, 0.5936, 0.8309, 0.5936, 0.4973, 0.3047, 0.3305, 0.0158, 0.4973, 0.0158, 0.8309, 0.3047, 0.9976, 0.5936, 0.8309, 0.5936, 0.4973, 0.3047, 0.3305, 0.0158, 0.4973, 0.0158, 0.8309, 0.3047, 0.9976, 0.5936, 0.8309, 0.5936, 0.4973, 0.3047, 0.3305, 0.0158, 0.4973, 0.0158, 0.8309, 0.3047, 0.9976, 0.5936, 0.8309, 0.5936, 0.4973, 0.3047, 0.3305, 0.0158, 0.4973, 0.0158, 0.8309, 0.3047, 0.9976, 0.5936, 0.8309, 0.5936, 0.4973, 0.3047, 0.3305, 0.0158, 0.4973, 0.0158, 0.8309, 0.3047, 0.9976, 0.5936, 0.8309, 0.5936, 0.4973, 0.3047, 0.3305, 0.0158, 0.4973, 0.0158, 0.8309, 0.3047, 0.9976, 0.5936, 0.8309, 0.5936, 0.4973, 0.3047, 0.3305, 0.0158, 0.4973, 0.0158, 0.8309, 0.3047, 0.9976, 0.5936, 0.8309, 0.5936, 0.4973, 0.3047, 0.3305, 0.0158, 0.4973, 0.0158, 0.8309, 0.6992, 0.5555, 0.9866, 0.3466, 0.8768, 0.008784, 0.5216, 0.008784, 0.4118, 0.3466, 0.6992, 0.5555, 0.9866, 0.3466, 0.8768, 0.008784, 0.5216, 0.008784, 0.4118, 0.3466, 0.3047, 0.9976, 0.5936, 0.8309, 0.5936, 0.4973, 0.3047, 0.3305, 0.0158, 0.4973, 0.0158, 0.8309, 0.3047, 0.9976, 0.5936, 0.8309, 0.5936, 0.4973, 0.3047, 0.3305, 0.0158, 0.4973, 0.0158, 0.8309, 0.3047, 0.9976, 0.5936, 0.8309, 0.5936, 0.4973, 0.3047, 0.3305, 0.0158, 0.4973, 0.0158, 0.8309, 0.3047, 0.9976, 0.5936, 0.8309, 0.5936, 0.4973, 0.3047, 0.3305, 0.0158, 0.4973, 0.0158, 0.8309, 0.3047, 0.9976, 0.5936, 0.8309, 0.5936, 0.4973, 0.3047, 0.3305, 0.0158, 0.4973, 0.0158, 0.8309, 0.3047, 0.9976, 0.5936, 0.8309, 0.5936, 0.4973, 0.3047, 0.3305, 0.0158, 0.4973, 0.0158, 0.8309, 0.3047, 0.9976, 0.5936, 0.8309, 0.5936, 0.4973, 0.3047, 0.3305, 0.0158, 0.4973, 0.0158, 0.8309, 0.3047, 0.9976, 0.5936, 0.8309, 0.5936, 0.4973, 0.3047, 0.3305, 0.0158, 0.4973, 0.0158, 0.8309, 0.3047, 0.9976, 0.5936, 0.8309, 0.5936, 0.4973, 0.3047, 0.3305, 0.0158, 0.4973, 0.0158, 0.8309, 0.3047, 0.9976, 0.5936, 0.8309, 0.5936, 0.4973, 0.3047, 0.3305, 0.0158, 0.4973, 0.0158, 0.8309, 0.3047, 0.9976, 0.5936, 0.8309, 0.5936, 0.4973, 0.3047, 0.3305, 0.0158, 0.4973, 0.0158, 0.8309, 0.6992, 0.5555, 0.9866, 0.3466, 0.8768, 0.008784, 0.5216, 0.008784, 0.4118, 0.3466, 0.3047, 0.9976, 0.5936, 0.8309, 0.5936, 0.4973, 0.3047, 0.3305, 0.0158, 0.4973, 0.0158, 0.8309, 0.3047, 0.9976, 0.5936, 0.8309, 0.5936, 0.4973, 0.3047, 0.3305, 0.0158, 0.4973, 0.0158, 0.8309, 0.3047, 0.9976, 0.5936, 0.8309, 0.5936, 0.4973, 0.3047, 0.3305, 0.0158, 0.4973, 0.0158, 0.8309, 0.3047, 0.9976, 0.5936, 0.8309, 0.5936, 0.4973, 0.3047, 0.3305, 0.0158, 0.4973, 0.0158, 0.8309, 0.3047, 0.9976, 0.5936, 0.8309, 0.5936, 0.4973, 0.3047, 0.3305, 0.0158, 0.4973, 0.0158, 0.8309, 0.3047, 0.9976, 0.5936, 0.8309, 0.5936, 0.4973, 0.3047, 0.3305, 0.0158, 0.4973, 0.0158, 0.8309, 0.3047, 0.9976, 0.5936, 0.8309, 0.5936, 0.4973, 0.3047, 0.3305, 0.0158, 0.4973, 0.0158, 0.8309, 0.6992, 0.5555, 0.9866, 0.3466, 0.8768, 0.008784, 0.5216, 0.008784, 0.4118, 0.3466, 0.3047, 0.9976, 0.5936, 0.8309, 0.5936, 0.4973, 0.3047, 0.3305, 0.0158, 0.4973, 0.0158, 0.8309, 0.6992, 0.5555, 0.9866, 0.3466, 0.8768, 0.008784, 0.5216, 0.008784, 0.4118, 0.3466, 0.3047, 0.9976, 0.5936, 0.8309, 0.5936, 0.4973, 0.3047, 0.3305, 0.0158, 0.4973, 0.0158, 0.8309, 0.3047, 0.9976, 0.5936, 0.8309, 0.5936, 0.4973, 0.3047, 0.3305, 0.0158, 0.4973, 0.0158, 0.8309, 0.3047, 0.9976, 0.5936, 0.8309, 0.5936, 0.4973, 0.3047, 0.3305, 0.0158, 0.4973, 0.0158, 0.8309, 0.3047, 0.9976, 0.5936, 0.8309, 0.5936, 0.4973, 0.3047, 0.3305, 0.0158, 0.4973, 0.0158, 0.8309, 0.3047, 0.9976, 0.5936, 0.8309, 0.5936, 0.4973, 0.3047, 0.3305, 0.0158, 0.4973, 0.0158, 0.8309, 0.6992, 0.5555, 0.9866, 0.3466, 0.8768, 0.008784, 0.5216, 0.008784, 0.4118, 0.3466, 0.3047, 0.9976, 0.5936, 0.8309, 0.5936, 0.4973, 0.3047, 0.3305, 0.0158, 0.4973, 0.0158, 0.8309, 0.3047, 0.9976, 0.5936, 0.8309, 0.5936, 0.4973, 0.3047, 0.3305, 0.0158, 0.4973, 0.0158, 0.8309, 0.3047, 0.9976, 0.5936, 0.8309, 0.5936, 0.4973, 0.3047, 0.3305, 0.0158, 0.4973, 0.0158, 0.8309, 0.3047, 0.9976, 0.5936, 0.8309, 0.5936, 0.4973, 0.3047, 0.3305, 0.0158, 0.4973, 0.0158, 0.8309, 0.3047, 0.9976, 0.5936, 0.8309, 0.5936, 0.4973, 0.3047, 0.3305, 0.0158, 0.4973, 0.0158, 0.8309, 0.3047, 0.9976, 0.5936, 0.8309, 0.5936, 0.4973, 0.3047, 0.3305, 0.0158, 0.4973, 0.0158, 0.8309, 0.6992, 0.5555, 0.9866, 0.3466, 0.8768, 0.008784, 0.5216, 0.008784, 0.4118, 0.3466, 0.3047, 0.9976, 0.5936, 0.8309, 0.5936, 0.4973, 0.3047, 0.3305, 0.0158, 0.4973, 0.0158, 0.8309, 0.3047, 0.9976, 0.5936, 0.8309, 0.5936, 0.4973, 0.3047, 0.3305, 0.0158, 0.4973, 0.0158, 0.8309, 0.3047, 0.9976, 0.5936, 0.8309, 0.5936, 0.4973, 0.3047, 0.3305, 0.0158, 0.4973, 0.0158, 0.8309, 0.3047, 0.9976, 0.5936, 0.8309, 0.5936, 0.4973, 0.3047, 0.3305, 0.0158, 0.4973, 0.0158, 0.8309, 0.3047, 0.9976, 0.5936, 0.8309, 0.5936, 0.4973, 0.3047, 0.3305, 0.0158, 0.4973, 0.0158, 0.8309, 0.3047, 0.9976, 0.5936, 0.8309, 0.5936, 0.4973, 0.3047, 0.3305, 0.0158, 0.4973, 0.0158, 0.8309, 0.3047, 0.9976, 0.5936, 0.8309, 0.5936, 0.4973, 0.3047, 0.3305, 0.0158, 0.4973, 0.0158, 0.8309, 0.3047, 0.9976, 0.5936, 0.8309, 0.5936, 0.4973, 0.3047, 0.3305, 0.0158, 0.4973, 0.0158, 0.8309, 0.3047, 0.9976, 0.5936, 0.8309, 0.5936, 0.4973, 0.3047, 0.3305, 0.0158, 0.4973, 0.0158, 0.8309, 0.3047, 0.9976, 0.5936, 0.8309, 0.5936, 0.4973, 0.3047, 0.3305, 0.0158, 0.4973, 0.0158, 0.8309, 0.3047, 0.9976, 0.5936, 0.8309, 0.5936, 0.4973, 0.3047, 0.3305, 0.0158, 0.4973, 0.0158, 0.8309, 0.3047, 0.9976, 0.5936, 0.8309, 0.5936, 0.4973, 0.3047, 0.3305, 0.0158, 0.4973, 0.0158, 0.8309, 0.3047, 0.9976, 0.5936, 0.8309, 0.5936, 0.4973, 0.3047, 0.3305, 0.0158, 0.4973, 0.0158, 0.8309, 0.3047, 0.9976, 0.5936, 0.8309, 0.5936, 0.4973, 0.3047, 0.3305, 0.0158, 0.4973, 0.0158, 0.8309, 0.3047, 0.9976, 0.5936, 0.8309, 0.5936, 0.4973, 0.3047, 0.3305, 0.0158, 0.4973, 0.0158, 0.8309, 0.3047, 0.9976, 0.5936, 0.8309, 0.5936, 0.4973, 0.3047, 0.3305, 0.0158, 0.4973, 0.0158, 0.8309, 0.3047, 0.9976, 0.5936, 0.8309, 0.5936, 0.4973, 0.3047, 0.3305, 0.0158, 0.4973, 0.0158, 0.8309, 0.3047, 0.9976, 0.5936, 0.8309, 0.5936, 0.4973, 0.3047, 0.3305, 0.0158, 0.4973, 0.0158, 0.8309, 0.3047, 0.9976, 0.5936, 0.8309, 0.5936, 0.4973, 0.3047, 0.3305, 0.0158, 0.4973, 0.0158, 0.8309, 0.3047, 0.9976, 0.5936, 0.8309, 0.5936, 0.4973, 0.3047, 0.3305, 0.0158, 0.4973, 0.0158, 0.8309, 0.3047, 0.9976, 0.5936, 0.8309, 0.5936, 0.4973, 0.3047, 0.3305, 0.0158, 0.4973, 0.0158, 0.8309, 0.3047, 0.9976, 0.5936, 0.8309, 0.5936, 0.4973, 0.3047, 0.3305, 0.0158, 0.4973, 0.0158, 0.8309, 0.3047, 0.9976, 0.5936, 0.8309, 0.5936, 0.4973, 0.3047, 0.3305, 0.0158, 0.4973, 0.0158, 0.8309, 0.3047, 0.9976, 0.5936, 0.8309, 0.5936, 0.4973, 0.3047, 0.3305, 0.0158, 0.4973, 0.0158, 0.8309, 0.3047, 0.9976, 0.5936, 0.8309, 0.5936, 0.4973, 0.3047, 0.3305, 0.0158, 0.4973, 0.0158, 0.8309, 0.3047, 0.9976, 0.5936, 0.8309, 0.5936, 0.4973, 0.3047, 0.3305, 0.0158, 0.4973, 0.0158, 0.8309, 0.3047, 0.9976, 0.5936, 0.8309, 0.5936, 0.4973, 0.3047, 0.3305, 0.0158, 0.4973, 0.0158, 0.8309, 0.3047, 0.9976, 0.5936, 0.8309, 0.5936, 0.4973, 0.3047, 0.3305, 0.0158, 0.4973, 0.0158, 0.8309, 0.3047, 0.9976, 0.5936, 0.8309, 0.5936, 0.4973, 0.3047, 0.3305, 0.0158, 0.4973, 0.0158, 0.8309, 0.3047, 0.9976, 0.5936, 0.8309, 0.5936, 0.4973, 0.3047, 0.3305, 0.0158, 0.4973, 0.0158, 0.8309, 0.3047, 0.9976, 0.5936, 0.8309, 0.5936, 0.4973, 0.3047, 0.3305, 0.0158, 0.4973, 0.0158, 0.8309, 0.3047, 0.9976, 0.5936, 0.8309, 0.5936, 0.4973, 0.3047, 0.3305, 0.0158, 0.4973, 0.0158, 0.8309, 0.3047, 0.9976, 0.5936, 0.8309, 0.5936, 0.4973, 0.3047, 0.3305, 0.0158, 0.4973, 0.0158, 0.8309, 0.3047, 0.9976, 0.5936, 0.8309, 0.5936, 0.4973, 0.3047, 0.3305, 0.0158, 0.4973, 0.0158, 0.8309, 0.3047, 0.9976, 0.5936, 0.8309, 0.5936, 0.4973, 0.3047, 0.3305, 0.0158, 0.4973, 0.0158, 0.8309, 0.6992, 0.5555, 0.9866, 0.3466, 0.8768, 0.008784, 0.5216, 0.008784, 0.4118, 0.3466, 0.3047, 0.9976, 0.5936, 0.8309, 0.5936, 0.4973, 0.3047, 0.3305, 0.0158, 0.4973, 0.0158, 0.8309, 0.3047, 0.9976, 0.5936, 0.8309, 0.5936, 0.4973, 0.3047, 0.3305, 0.0158, 0.4973, 0.0158, 0.8309, 0.3047, 0.9976, 0.5936, 0.8309, 0.5936, 0.4973, 0.3047, 0.3305, 0.0158, 0.4973, 0.0158, 0.8309, 0.3047, 0.9976, 0.5936, 0.8309, 0.5936, 0.4973, 0.3047, 0.3305, 0.0158, 0.4973, 0.0158, 0.8309, 0.3047, 0.9976, 0.5936, 0.8309, 0.5936, 0.4973, 0.3047, 0.3305, 0.0158, 0.4973, 0.0158, 0.8309, 0.3047, 0.9976, 0.5936, 0.8309, 0.5936, 0.4973, 0.3047, 0.3305, 0.0158, 0.4973, 0.0158, 0.8309, 0.3047, 0.9976, 0.5936, 0.8309, 0.5936, 0.4973, 0.3047, 0.3305, 0.0158, 0.4973, 0.0158, 0.8309, 0.3047, 0.9976, 0.5936, 0.8309, 0.5936, 0.4973, 0.3047, 0.3305, 0.0158, 0.4973, 0.0158, 0.8309, 0.3047, 0.9976, 0.5936, 0.8309, 0.5936, 0.4973, 0.3047, 0.3305, 0.0158, 0.4973, 0.0158, 0.8309, 0.3047, 0.9976, 0.5936, 0.8309, 0.5936, 0.4973, 0.3047, 0.3305, 0.0158, 0.4973, 0.0158, 0.8309, 0.3047, 0.9976, 0.5936, 0.8309, 0.5936, 0.4973, 0.3047, 0.3305, 0.0158, 0.4973, 0.0158, 0.8309, 0.3047, 0.9976, 0.5936, 0.8309, 0.5936, 0.4973, 0.3047, 0.3305, 0.0158, 0.4973, 0.0158, 0.8309, 0.3047, 0.9976, 0.5936, 0.8309, 0.5936, 0.4973, 0.3047, 0.3305, 0.0158, 0.4973, 0.0158, 0.8309, 0.3047, 0.9976, 0.5936, 0.8309, 0.5936, 0.4973, 0.3047, 0.3305, 0.0158, 0.4973, 0.0158, 0.8309, 0.3047, 0.9976, 0.5936, 0.8309, 0.5936, 0.4973, 0.3047, 0.3305, 0.0158, 0.4973, 0.0158, 0.8309, 0.3047, 0.9976, 0.5936, 0.8309, 0.5936, 0.4973, 0.3047, 0.3305, 0.0158, 0.4973, 0.0158, 0.8309, 0.3047, 0.9976, 0.5936, 0.8309, 0.5936, 0.4973, 0.3047, 0.3305, 0.0158, 0.4973, 0.0158, 0.8309, 0.3047, 0.9976, 0.5936, 0.8309, 0.5936, 0.4973, 0.3047, 0.3305, 0.0158, 0.4973, 0.0158, 0.8309, 0.3047, 0.9976, 0.5936, 0.8309, 0.5936, 0.4973, 0.3047, 0.3305, 0.0158, 0.4973, 0.0158, 0.8309, 0.3047, 0.9976, 0.5936, 0.8309, 0.5936, 0.4973, 0.3047, 0.3305, 0.0158, 0.4973, 0.0158, 0.8309, 0.3047, 0.9976, 0.5936, 0.8309, 0.5936, 0.4973, 0.3047, 0.3305, 0.0158, 0.4973, 0.0158, 0.8309, 0.3047, 0.9976, 0.5936, 0.8309, 0.5936, 0.4973, 0.3047, 0.3305, 0.0158, 0.4973, 0.0158, 0.8309, 0.3047, 0.9976, 0.5936, 0.8309, 0.5936, 0.4973, 0.3047, 0.3305, 0.0158, 0.4973, 0.0158, 0.8309, 0.3047, 0.9976, 0.5936, 0.8309, 0.5936, 0.4973, 0.3047, 0.3305, 0.0158, 0.4973, 0.0158, 0.8309, 0.3047, 0.9976, 0.5936, 0.8309, 0.5936, 0.4973, 0.3047, 0.3305, 0.0158, 0.4973, 0.0158, 0.8309, 0.3047, 0.9976, 0.5936, 0.8309, 0.5936, 0.4973, 0.3047, 0.3305, 0.0158, 0.4973, 0.0158, 0.8309, 0.3047, 0.9976, 0.5936, 0.8309, 0.5936, 0.4973, 0.3047, 0.3305, 0.0158, 0.4973, 0.0158, 0.8309, 0.3047, 0.9976, 0.5936, 0.8309, 0.5936, 0.4973, 0.3047, 0.3305, 0.0158, 0.4973, 0.0158, 0.8309, 0.3047, 0.9976, 0.5936, 0.8309, 0.5936, 0.4973, 0.3047, 0.3305, 0.0158, 0.4973, 0.0158, 0.8309, 0.3047, 0.9976, 0.5936, 0.8309, 0.5936, 0.4973, 0.3047, 0.3305, 0.0158, 0.4973, 0.0158, 0.8309, 0.3047, 0.9976, 0.5936, 0.8309, 0.5936, 0.4973, 0.3047, 0.3305, 0.0158, 0.4973, 0.0158, 0.8309, 0.3047, 0.9976, 0.5936, 0.8309, 0.5936, 0.4973, 0.3047, 0.3305, 0.0158, 0.4973, 0.0158, 0.8309, 0.3047, 0.9976, 0.5936, 0.8309, 0.5936, 0.4973, 0.3047, 0.3305, 0.0158, 0.4973, 0.0158, 0.8309, 0.3047, 0.9976, 0.5936, 0.8309, 0.5936, 0.4973, 0.3047, 0.3305, 0.0158, 0.4973, 0.0158, 0.8309, 0.3047, 0.9976, 0.5936, 0.8309, 0.5936, 0.4973, 0.3047, 0.3305, 0.0158, 0.4973, 0.0158, 0.8309, 0.3047, 0.9976, 0.5936, 0.8309, 0.5936, 0.4973, 0.3047, 0.3305, 0.0158, 0.4973, 0.0158, 0.8309, 0.3047, 0.9976, 0.5936, 0.8309, 0.5936, 0.4973, 0.3047, 0.3305, 0.0158, 0.4973, 0.0158, 0.8309, 0.3047, 0.9976, 0.5936, 0.8309, 0.5936, 0.4973, 0.3047, 0.3305, 0.0158, 0.4973, 0.0158, 0.8309, 0.3047, 0.9976, 0.5936, 0.8309, 0.5936, 0.4973, 0.3047, 0.3305, 0.0158, 0.4973, 0.0158, 0.8309, 0.3047, 0.9976, 0.5936, 0.8309, 0.5936, 0.4973, 0.3047, 0.3305, 0.0158, 0.4973, 0.0158, 0.8309, 0.3047, 0.9976, 0.5936, 0.8309, 0.5936, 0.4973, 0.3047, 0.3305, 0.0158, 0.4973, 0.0158, 0.8309, 0.6992, 0.5555, 0.9866, 0.3466, 0.8768, 0.008784, 0.5216, 0.008784, 0.4118, 0.3466, 0.3047, 0.9976, 0.5936, 0.8309, 0.5936, 0.4973, 0.3047, 0.3305, 0.0158, 0.4973, 0.0158, 0.8309, 0.3047, 0.9976, 0.5936, 0.8309, 0.5936, 0.4973, 0.3047, 0.3305, 0.0158, 0.4973, 0.0158, 0.8309, 0.3047, 0.9976, 0.5936, 0.8309, 0.5936, 0.4973, 0.3047, 0.3305, 0.0158, 0.4973, 0.0158, 0.8309, 0.3047, 0.9976, 0.5936, 0.8309, 0.5936, 0.4973, 0.3047, 0.3305, 0.0158, 0.4973, 0.0158, 0.8309, 0.3047, 0.9976, 0.5936, 0.8309, 0.5936, 0.4973, 0.3047, 0.3305, 0.0158, 0.4973, 0.0158, 0.8309, 0.3047, 0.9976, 0.5936, 0.8309, 0.5936, 0.4973, 0.3047, 0.3305, 0.0158, 0.4973, 0.0158, 0.8309, 0.3047, 0.9976, 0.5936, 0.8309, 0.5936, 0.4973, 0.3047, 0.3305, 0.0158, 0.4973, 0.0158, 0.8309, 0.6992, 0.5555, 0.9866, 0.3466, 0.8768, 0.008784, 0.5216, 0.008784, 0.4118, 0.3466, 0.3047, 0.9976, 0.5936, 0.8309, 0.5936, 0.4973, 0.3047, 0.3305, 0.0158, 0.4973, 0.0158, 0.8309, 0.3047, 0.9976, 0.5936, 0.8309, 0.5936, 0.4973, 0.3047, 0.3305, 0.0158, 0.4973, 0.0158, 0.8309, 0.3047, 0.9976, 0.5936, 0.8309, 0.5936, 0.4973, 0.3047, 0.3305, 0.0158, 0.4973, 0.0158, 0.8309, 0.3047, 0.9976, 0.5936, 0.8309, 0.5936, 0.4973, 0.3047, 0.3305, 0.0158, 0.4973, 0.0158, 0.8309, 0.3047, 0.9976, 0.5936, 0.8309, 0.5936, 0.4973, 0.3047, 0.3305, 0.0158, 0.4973, 0.0158, 0.8309, 0.3047, 0.9976, 0.5936, 0.8309, 0.5936, 0.4973, 0.3047, 0.3305, 0.0158, 0.4973, 0.0158, 0.8309, 0.3047, 0.9976, 0.5936, 0.8309, 0.5936, 0.4973, 0.3047, 0.3305, 0.0158, 0.4973, 0.0158, 0.8309, 0.6992, 0.5555, 0.9866, 0.3466, 0.8768, 0.008784, 0.5216, 0.008784, 0.4118, 0.3466, 0.3047, 0.9976, 0.5936, 0.8309, 0.5936, 0.4973, 0.3047, 0.3305, 0.0158, 0.4973, 0.0158, 0.8309, 0.3047, 0.9976, 0.5936, 0.8309, 0.5936, 0.4973, 0.3047, 0.3305, 0.0158, 0.4973, 0.0158, 0.8309, 0.3047, 0.9976, 0.5936, 0.8309, 0.5936, 0.4973, 0.3047, 0.3305, 0.0158, 0.4973, 0.0158, 0.8309, 0.3047, 0.9976, 0.5936, 0.8309, 0.5936, 0.4973, 0.3047, 0.3305, 0.0158, 0.4973, 0.0158, 0.8309, 0.3047, 0.9976, 0.5936, 0.8309, 0.5936, 0.4973, 0.3047, 0.3305, 0.0158, 0.4973, 0.0158, 0.8309, 0.3047, 0.9976, 0.5936, 0.8309, 0.5936, 0.4973, 0.3047, 0.3305, 0.0158, 0.4973, 0.0158, 0.8309, 0.3047, 0.9976, 0.5936, 0.8309, 0.5936, 0.4973, 0.3047, 0.3305, 0.0158, 0.4973, 0.0158, 0.8309, 0.3047, 0.9976, 0.5936, 0.8309, 0.5936, 0.4973, 0.3047, 0.3305, 0.0158, 0.4973, 0.0158, 0.8309, 0.3047, 0.9976, 0.5936, 0.8309, 0.5936, 0.4973, 0.3047, 0.3305, 0.0158, 0.4973, 0.0158, 0.8309, 0.3047, 0.9976, 0.5936, 0.8309, 0.5936, 0.4973, 0.3047, 0.3305, 0.0158, 0.4973, 0.0158, 0.8309, 0.3047, 0.9976, 0.5936, 0.8309, 0.5936, 0.4973, 0.3047, 0.3305, 0.0158, 0.4973, 0.0158, 0.8309, 0.3047, 0.9976, 0.5936, 0.8309, 0.5936, 0.4973, 0.3047, 0.3305, 0.0158, 0.4973, 0.0158, 0.8309, 0.3047, 0.9976, 0.5936, 0.8309, 0.5936, 0.4973, 0.3047, 0.3305, 0.0158, 0.4973, 0.0158, 0.8309, 0.3047, 0.9976, 0.5936, 0.8309, 0.5936, 0.4973, 0.3047, 0.3305, 0.0158, 0.4973, 0.0158, 0.8309, 0.3047, 0.9976, 0.5936, 0.8309, 0.5936, 0.4973, 0.3047, 0.3305, 0.0158, 0.4973, 0.0158, 0.8309, 0.3047, 0.9976, 0.5936, 0.8309, 0.5936, 0.4973, 0.3047, 0.3305, 0.0158, 0.4973, 0.0158, 0.8309])
me_shield01.use_remesh_fix_poles = True
me_shield01.use_remesh_preserve_attributes = False
me_shield01.use_mirror_vertex_groups = False
me_shield01.update()

# ---- objects
ob_icosphere = bpy.data.objects.new('Icosphere', me_shield01)

# ---- transforms, parenting, visibility, modifiers, constraints
ob_icosphere.location = (0.0, 0.0, 0.0)
ob_icosphere.lineart.crease_threshold = 0.0

# ---- collection membership
col_collection.objects.link(ob_icosphere)

# ---- scene / render settings (as saved in the file)
scene.frame_start = 1; scene.frame_end = 250; scene.frame_set(2)
scene.render.engine = 'BLENDER_EEVEE_NEXT'
scene.cycles.use_denoising = False
scene.cycles.samples = 128
scene.cycles.sampling_pattern = 'TABULATED_SOBOL'
scene.cycles.use_adaptive_sampling = False
scene.cycles.use_light_tree = False
scene.view_settings.view_transform = 'Filmic'
bpy.context.view_layer.update()

# ---- added for rendering (the .blend has no active camera and no usable light): camera, sun
cam_auto = bpy.data.cameras.new('AutoCamera')
cam_auto.lens = 50.0
cam_auto.sensor_width = 36.0
cam_auto.clip_end = 1000.0
ob_auto_camera = bpy.data.objects.new('AutoCamera', cam_auto)
scene.collection.objects.link(ob_auto_camera)
ob_auto_camera.location = (3.10799, -3.72959, 2.48639)
ob_auto_camera.rotation_euler = (1.09748, -7.21219e-08, 0.694738)
scene.camera = ob_auto_camera
light_auto_sun = bpy.data.lights.new('AutoSun', 'SUN')
light_auto_sun.energy = 3.0
light_auto_sun.angle = 0.0523599
ob_auto_sun = bpy.data.objects.new('AutoSun', light_auto_sun)
scene.collection.objects.link(ob_auto_sun)
ob_auto_sun.rotation_euler = (0.872665, 0.174533, 0.523599)
bpy.context.view_layer.update()
